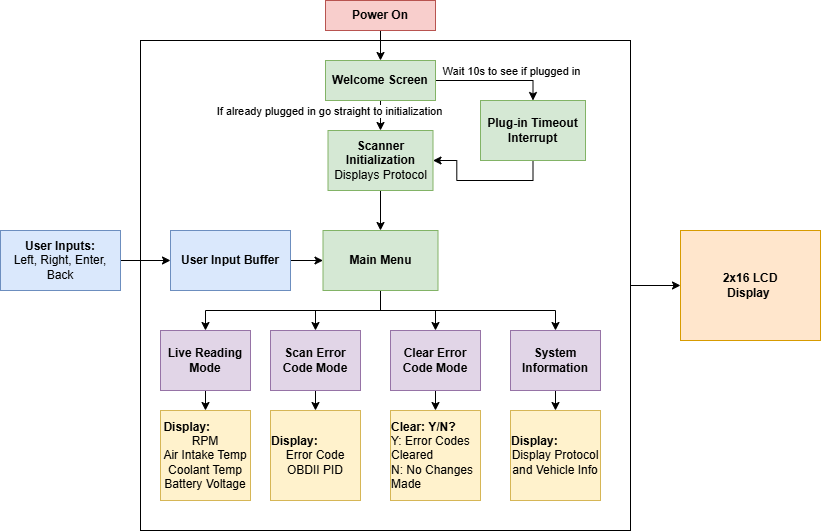

The diagram above was exported from draw.io. Its source (the exported page's mxGraphModel, read from the mxfile embedded in the PNG):
<mxGraphModel dx="1428" dy="743" grid="1" gridSize="10" guides="1" tooltips="1" connect="1" arrows="1" fold="1" page="1" pageScale="1" pageWidth="850" pageHeight="1100" math="0" shadow="0">
  <root>
    <mxCell id="0" />
    <mxCell id="1" parent="0" />
    <mxCell id="oeO7ZjlWyqrKRt8IWRdf-45" style="edgeStyle=orthogonalEdgeStyle;rounded=0;orthogonalLoop=1;jettySize=auto;html=1;exitX=1;exitY=0.5;exitDx=0;exitDy=0;" parent="1" source="oeO7ZjlWyqrKRt8IWRdf-12" target="oeO7ZjlWyqrKRt8IWRdf-13" edge="1">
      <mxGeometry relative="1" as="geometry" />
    </mxCell>
    <mxCell id="oeO7ZjlWyqrKRt8IWRdf-12" value="" style="rounded=0;whiteSpace=wrap;html=1;" parent="1" vertex="1">
      <mxGeometry x="150" y="90" width="490" height="490" as="geometry" />
    </mxCell>
    <mxCell id="oeO7ZjlWyqrKRt8IWRdf-7" style="edgeStyle=orthogonalEdgeStyle;rounded=0;orthogonalLoop=1;jettySize=auto;html=1;exitX=0.5;exitY=1;exitDx=0;exitDy=0;entryX=0.5;entryY=0;entryDx=0;entryDy=0;" parent="1" source="oeO7ZjlWyqrKRt8IWRdf-1" target="oeO7ZjlWyqrKRt8IWRdf-6" edge="1">
      <mxGeometry relative="1" as="geometry" />
    </mxCell>
    <mxCell id="W7uhWMGqicAY-xb24JiH-7" value="If already plugged in go straight to initialization" style="edgeLabel;html=1;align=center;verticalAlign=middle;resizable=0;points=[];" vertex="1" connectable="0" parent="oeO7ZjlWyqrKRt8IWRdf-7">
      <mxGeometry x="-0.4667" relative="1" as="geometry">
        <mxPoint x="-52" y="2" as="offset" />
      </mxGeometry>
    </mxCell>
    <mxCell id="W7uhWMGqicAY-xb24JiH-4" style="edgeStyle=orthogonalEdgeStyle;rounded=0;orthogonalLoop=1;jettySize=auto;html=1;exitX=1;exitY=0.5;exitDx=0;exitDy=0;entryX=0.5;entryY=0;entryDx=0;entryDy=0;" edge="1" parent="1" source="oeO7ZjlWyqrKRt8IWRdf-1" target="W7uhWMGqicAY-xb24JiH-1">
      <mxGeometry relative="1" as="geometry" />
    </mxCell>
    <mxCell id="W7uhWMGqicAY-xb24JiH-5" value="Wait 10s to see if plugged in" style="edgeLabel;html=1;align=center;verticalAlign=middle;resizable=0;points=[];" vertex="1" connectable="0" parent="W7uhWMGqicAY-xb24JiH-4">
      <mxGeometry x="-0.3532" relative="1" as="geometry">
        <mxPoint x="37" y="-10" as="offset" />
      </mxGeometry>
    </mxCell>
    <mxCell id="oeO7ZjlWyqrKRt8IWRdf-1" value="&lt;b&gt;Welcome Screen&lt;/b&gt;" style="rounded=0;whiteSpace=wrap;html=1;fillColor=#d5e8d4;strokeColor=#82b366;" parent="1" vertex="1">
      <mxGeometry x="335" y="110" width="110" height="40" as="geometry" />
    </mxCell>
    <mxCell id="oeO7ZjlWyqrKRt8IWRdf-4" style="edgeStyle=orthogonalEdgeStyle;rounded=0;orthogonalLoop=1;jettySize=auto;html=1;exitX=0.5;exitY=1;exitDx=0;exitDy=0;" parent="1" source="oeO7ZjlWyqrKRt8IWRdf-3" target="oeO7ZjlWyqrKRt8IWRdf-1" edge="1">
      <mxGeometry relative="1" as="geometry" />
    </mxCell>
    <mxCell id="oeO7ZjlWyqrKRt8IWRdf-3" value="&lt;b&gt;Power On&lt;/b&gt;" style="rounded=0;whiteSpace=wrap;html=1;fillColor=#f8cecc;strokeColor=#b85450;" parent="1" vertex="1">
      <mxGeometry x="335" y="50" width="110" height="30" as="geometry" />
    </mxCell>
    <mxCell id="oeO7ZjlWyqrKRt8IWRdf-11" style="edgeStyle=orthogonalEdgeStyle;rounded=0;orthogonalLoop=1;jettySize=auto;html=1;exitX=0.5;exitY=1;exitDx=0;exitDy=0;entryX=0.5;entryY=0;entryDx=0;entryDy=0;" parent="1" source="oeO7ZjlWyqrKRt8IWRdf-6" target="oeO7ZjlWyqrKRt8IWRdf-9" edge="1">
      <mxGeometry relative="1" as="geometry" />
    </mxCell>
    <mxCell id="oeO7ZjlWyqrKRt8IWRdf-6" value="&lt;b&gt;Scanner Initialization&lt;/b&gt;&lt;br&gt;&lt;div&gt;Displays Protocol&lt;/div&gt;" style="rounded=0;whiteSpace=wrap;html=1;fillColor=#d5e8d4;strokeColor=#82b366;" parent="1" vertex="1">
      <mxGeometry x="337.5" y="180" width="105" height="60" as="geometry" />
    </mxCell>
    <mxCell id="oeO7ZjlWyqrKRt8IWRdf-21" style="edgeStyle=orthogonalEdgeStyle;rounded=0;orthogonalLoop=1;jettySize=auto;html=1;exitX=0.5;exitY=1;exitDx=0;exitDy=0;entryX=0.5;entryY=0;entryDx=0;entryDy=0;" parent="1" source="oeO7ZjlWyqrKRt8IWRdf-9" target="oeO7ZjlWyqrKRt8IWRdf-15" edge="1">
      <mxGeometry relative="1" as="geometry" />
    </mxCell>
    <mxCell id="oeO7ZjlWyqrKRt8IWRdf-26" style="edgeStyle=orthogonalEdgeStyle;rounded=0;orthogonalLoop=1;jettySize=auto;html=1;exitX=0.5;exitY=1;exitDx=0;exitDy=0;entryX=0.5;entryY=0;entryDx=0;entryDy=0;" parent="1" source="oeO7ZjlWyqrKRt8IWRdf-9" target="oeO7ZjlWyqrKRt8IWRdf-23" edge="1">
      <mxGeometry relative="1" as="geometry" />
    </mxCell>
    <mxCell id="oeO7ZjlWyqrKRt8IWRdf-27" style="edgeStyle=orthogonalEdgeStyle;rounded=0;orthogonalLoop=1;jettySize=auto;html=1;exitX=0.5;exitY=1;exitDx=0;exitDy=0;entryX=0.5;entryY=0;entryDx=0;entryDy=0;" parent="1" source="oeO7ZjlWyqrKRt8IWRdf-9" target="oeO7ZjlWyqrKRt8IWRdf-24" edge="1">
      <mxGeometry relative="1" as="geometry" />
    </mxCell>
    <mxCell id="oeO7ZjlWyqrKRt8IWRdf-28" style="edgeStyle=orthogonalEdgeStyle;rounded=0;orthogonalLoop=1;jettySize=auto;html=1;exitX=0.5;exitY=1;exitDx=0;exitDy=0;entryX=0.5;entryY=0;entryDx=0;entryDy=0;" parent="1" source="oeO7ZjlWyqrKRt8IWRdf-9" target="oeO7ZjlWyqrKRt8IWRdf-25" edge="1">
      <mxGeometry relative="1" as="geometry" />
    </mxCell>
    <mxCell id="oeO7ZjlWyqrKRt8IWRdf-9" value="Main Menu" style="rounded=0;whiteSpace=wrap;html=1;fontStyle=1;fillColor=#d5e8d4;strokeColor=#82b366;" parent="1" vertex="1">
      <mxGeometry x="332.5" y="280" width="115" height="60" as="geometry" />
    </mxCell>
    <mxCell id="oeO7ZjlWyqrKRt8IWRdf-13" value="&lt;b&gt;2x16 LCD&lt;br&gt;Display&amp;nbsp;&lt;/b&gt;" style="rounded=0;whiteSpace=wrap;html=1;fillColor=#ffe6cc;strokeColor=#d79b00;" parent="1" vertex="1">
      <mxGeometry x="690" y="280" width="140" height="110" as="geometry" />
    </mxCell>
    <mxCell id="oeO7ZjlWyqrKRt8IWRdf-32" style="edgeStyle=orthogonalEdgeStyle;rounded=0;orthogonalLoop=1;jettySize=auto;html=1;exitX=0.5;exitY=1;exitDx=0;exitDy=0;entryX=0.5;entryY=0;entryDx=0;entryDy=0;" parent="1" source="oeO7ZjlWyqrKRt8IWRdf-15" target="oeO7ZjlWyqrKRt8IWRdf-31" edge="1">
      <mxGeometry relative="1" as="geometry" />
    </mxCell>
    <mxCell id="oeO7ZjlWyqrKRt8IWRdf-15" value="&lt;b&gt;Live Reading Mode&lt;/b&gt;" style="rounded=0;whiteSpace=wrap;html=1;fillColor=#e1d5e7;strokeColor=#9673a6;" parent="1" vertex="1">
      <mxGeometry x="170" y="380" width="90" height="60" as="geometry" />
    </mxCell>
    <mxCell id="oeO7ZjlWyqrKRt8IWRdf-20" style="edgeStyle=orthogonalEdgeStyle;rounded=0;orthogonalLoop=1;jettySize=auto;html=1;exitX=1;exitY=0.5;exitDx=0;exitDy=0;entryX=0;entryY=0.5;entryDx=0;entryDy=0;" parent="1" source="oeO7ZjlWyqrKRt8IWRdf-16" target="oeO7ZjlWyqrKRt8IWRdf-17" edge="1">
      <mxGeometry relative="1" as="geometry" />
    </mxCell>
    <mxCell id="oeO7ZjlWyqrKRt8IWRdf-16" value="&lt;b&gt;User Inputs:&lt;/b&gt;&lt;div&gt;Left, Right, Enter, Back&lt;/div&gt;" style="rounded=0;whiteSpace=wrap;html=1;fillColor=#dae8fc;strokeColor=#6c8ebf;" parent="1" vertex="1">
      <mxGeometry x="10" y="280" width="120" height="60" as="geometry" />
    </mxCell>
    <mxCell id="oeO7ZjlWyqrKRt8IWRdf-19" style="edgeStyle=orthogonalEdgeStyle;rounded=0;orthogonalLoop=1;jettySize=auto;html=1;exitX=1;exitY=0.5;exitDx=0;exitDy=0;entryX=0;entryY=0.5;entryDx=0;entryDy=0;" parent="1" source="oeO7ZjlWyqrKRt8IWRdf-17" target="oeO7ZjlWyqrKRt8IWRdf-9" edge="1">
      <mxGeometry relative="1" as="geometry" />
    </mxCell>
    <mxCell id="oeO7ZjlWyqrKRt8IWRdf-17" value="&lt;b&gt;User Input Buffer&lt;/b&gt;" style="rounded=0;whiteSpace=wrap;html=1;fillColor=#dae8fc;strokeColor=#6c8ebf;" parent="1" vertex="1">
      <mxGeometry x="180" y="280" width="120" height="60" as="geometry" />
    </mxCell>
    <mxCell id="oeO7ZjlWyqrKRt8IWRdf-39" style="edgeStyle=orthogonalEdgeStyle;rounded=0;orthogonalLoop=1;jettySize=auto;html=1;exitX=0.5;exitY=1;exitDx=0;exitDy=0;entryX=0.5;entryY=0;entryDx=0;entryDy=0;" parent="1" source="oeO7ZjlWyqrKRt8IWRdf-23" target="oeO7ZjlWyqrKRt8IWRdf-33" edge="1">
      <mxGeometry relative="1" as="geometry" />
    </mxCell>
    <mxCell id="oeO7ZjlWyqrKRt8IWRdf-23" value="&lt;b&gt;Scan Error Code Mode&lt;/b&gt;" style="rounded=0;whiteSpace=wrap;html=1;fillColor=#e1d5e7;strokeColor=#9673a6;" parent="1" vertex="1">
      <mxGeometry x="280" y="380" width="90" height="60" as="geometry" />
    </mxCell>
    <mxCell id="oeO7ZjlWyqrKRt8IWRdf-40" style="edgeStyle=orthogonalEdgeStyle;rounded=0;orthogonalLoop=1;jettySize=auto;html=1;exitX=0.5;exitY=1;exitDx=0;exitDy=0;entryX=0.5;entryY=0;entryDx=0;entryDy=0;" parent="1" source="oeO7ZjlWyqrKRt8IWRdf-24" target="oeO7ZjlWyqrKRt8IWRdf-34" edge="1">
      <mxGeometry relative="1" as="geometry" />
    </mxCell>
    <mxCell id="oeO7ZjlWyqrKRt8IWRdf-24" value="&lt;b&gt;Clear Error Code Mode&lt;/b&gt;" style="rounded=0;whiteSpace=wrap;html=1;fillColor=#e1d5e7;strokeColor=#9673a6;" parent="1" vertex="1">
      <mxGeometry x="400" y="380" width="90" height="60" as="geometry" />
    </mxCell>
    <mxCell id="oeO7ZjlWyqrKRt8IWRdf-41" style="edgeStyle=orthogonalEdgeStyle;rounded=0;orthogonalLoop=1;jettySize=auto;html=1;exitX=0.5;exitY=1;exitDx=0;exitDy=0;entryX=0.5;entryY=0;entryDx=0;entryDy=0;" parent="1" source="oeO7ZjlWyqrKRt8IWRdf-25" target="oeO7ZjlWyqrKRt8IWRdf-35" edge="1">
      <mxGeometry relative="1" as="geometry" />
    </mxCell>
    <mxCell id="oeO7ZjlWyqrKRt8IWRdf-25" value="&lt;b&gt;System Information&lt;/b&gt;" style="rounded=0;whiteSpace=wrap;html=1;fillColor=#e1d5e7;strokeColor=#9673a6;" parent="1" vertex="1">
      <mxGeometry x="520" y="380" width="90" height="60" as="geometry" />
    </mxCell>
    <mxCell id="oeO7ZjlWyqrKRt8IWRdf-31" value="&lt;div style=&quot;text-align: left;&quot;&gt;&lt;b style=&quot;background-color: transparent; color: light-dark(rgb(0, 0, 0), rgb(255, 255, 255));&quot;&gt;Display:&lt;/b&gt;&lt;/div&gt;&lt;div&gt;RPM&lt;/div&gt;&lt;div&gt;Air Intake Temp&lt;/div&gt;&lt;div&gt;Coolant Temp&lt;/div&gt;&lt;div&gt;Battery Voltage&lt;/div&gt;" style="rounded=0;whiteSpace=wrap;html=1;fillColor=#fff2cc;strokeColor=#d6b656;" parent="1" vertex="1">
      <mxGeometry x="170" y="460" width="90" height="90" as="geometry" />
    </mxCell>
    <mxCell id="oeO7ZjlWyqrKRt8IWRdf-33" value="&lt;div style=&quot;text-align: left;&quot;&gt;&lt;b style=&quot;background-color: transparent; color: light-dark(rgb(0, 0, 0), rgb(255, 255, 255));&quot;&gt;Display:&lt;/b&gt;&lt;/div&gt;&lt;div&gt;Error Code OBDII PID&lt;/div&gt;" style="rounded=0;whiteSpace=wrap;html=1;fillColor=#fff2cc;strokeColor=#d6b656;" parent="1" vertex="1">
      <mxGeometry x="280" y="460" width="90" height="90" as="geometry" />
    </mxCell>
    <mxCell id="oeO7ZjlWyqrKRt8IWRdf-34" value="&lt;div style=&quot;text-align: left;&quot;&gt;&lt;b&gt;Clear: Y/N?&lt;/b&gt;&lt;/div&gt;&lt;div style=&quot;text-align: left;&quot;&gt;Y: Error Codes Cleared&lt;/div&gt;&lt;div style=&quot;text-align: left;&quot;&gt;N: No Changes Made&lt;/div&gt;" style="rounded=0;whiteSpace=wrap;html=1;fillColor=#fff2cc;strokeColor=#d6b656;" parent="1" vertex="1">
      <mxGeometry x="400" y="460" width="90" height="90" as="geometry" />
    </mxCell>
    <mxCell id="oeO7ZjlWyqrKRt8IWRdf-35" value="&lt;div style=&quot;text-align: left;&quot;&gt;&lt;b style=&quot;background-color: transparent; color: light-dark(rgb(0, 0, 0), rgb(255, 255, 255));&quot;&gt;Display:&lt;/b&gt;&lt;/div&gt;&lt;div&gt;Display Protocol and Vehicle Info&lt;/div&gt;" style="rounded=0;whiteSpace=wrap;html=1;fillColor=#fff2cc;strokeColor=#d6b656;" parent="1" vertex="1">
      <mxGeometry x="520" y="460" width="90" height="90" as="geometry" />
    </mxCell>
    <mxCell id="W7uhWMGqicAY-xb24JiH-6" style="edgeStyle=orthogonalEdgeStyle;rounded=0;orthogonalLoop=1;jettySize=auto;html=1;exitX=0.5;exitY=1;exitDx=0;exitDy=0;entryX=1;entryY=0.5;entryDx=0;entryDy=0;" edge="1" parent="1" source="W7uhWMGqicAY-xb24JiH-1" target="oeO7ZjlWyqrKRt8IWRdf-6">
      <mxGeometry relative="1" as="geometry" />
    </mxCell>
    <mxCell id="W7uhWMGqicAY-xb24JiH-1" value="&lt;b&gt;Plug-in Timeout Interrupt&lt;/b&gt;" style="rounded=0;whiteSpace=wrap;html=1;fillColor=#d5e8d4;strokeColor=#82b366;" vertex="1" parent="1">
      <mxGeometry x="490" y="150" width="105" height="60" as="geometry" />
    </mxCell>
  </root>
</mxGraphModel>